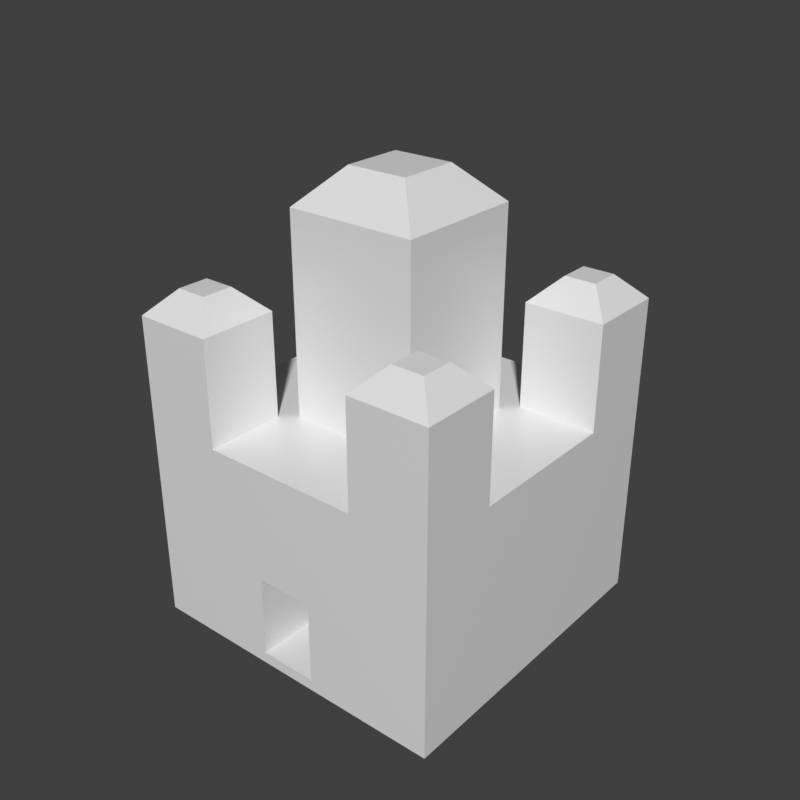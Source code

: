 # Source: capital.blend  (saved by Blender 3.0.42; exported with 4.5.12 LTS)
import bpy
from mathutils import Matrix  # noqa: F401  (used for matrix-valued properties, if any)

bpy.ops.wm.read_factory_settings(use_empty=True)
scene = bpy.context.scene
scene.name = 'Scene'

# ---- collections
col_collection = bpy.data.collections.new('Collection'); scene.collection.children.link(col_collection)

# ---- materials (node trees are filled in below, after node groups)
mat_material = bpy.data.materials.new('Material')
mat_material.alpha_threshold = 0.0
mat_material.use_transparent_shadow = False
mat_material.line_color = (0.0, 0.0, 0.0, 1.0)

# ---- material node trees
mat_material.use_nodes = True; mat_material.node_tree.nodes.clear()
_N = mat_material.node_tree.nodes; _L = mat_material.node_tree.links
n0 = _N.new('ShaderNodeOutputMaterial'); n0.name = 'Material Output'; n0.location = (300, 300)
n1 = _N.new('ShaderNodeBsdfPrincipled'); n1.name = 'Principled BSDF'; n1.location = (10, 300)
n1.distribution = 'GGX'
n1.subsurface_method = 'RANDOM_WALK_SKIN'
n1.inputs[2].default_value = 0.4
n1.inputs[3].default_value = 1.45
n1.inputs[27].default_value = (0.0, 0.0, 0.0, 1.0)
n1.inputs[28].default_value = 1.0
_L.new(n1.outputs[0], n0.inputs[0])
n0.is_active_output = True

# ---- world
world_world = bpy.data.worlds.new('World'); scene.world = world_world
world_world.use_nodes = True; world_world.node_tree.nodes.clear()
_N = world_world.node_tree.nodes; _L = world_world.node_tree.links
n0 = _N.new('ShaderNodeOutputWorld'); n0.name = 'World Output'; n0.location = (300, 300)
n1 = _N.new('ShaderNodeBackground'); n1.name = 'Background'; n1.location = (10, 300)
n1.inputs[0].default_value = (0.05088, 0.05088, 0.05088, 1.0)
_L.new(n1.outputs[0], n0.inputs[0])
n0.is_active_output = True
world_world.color = (0.05088, 0.05088, 0.05088)
world_world.use_sun_shadow = False
world_world.sun_shadow_jitter_overblur = 0.0

# ---- meshes
me_cube = bpy.data.meshes.new('Cube')
me_cube.from_pydata([(1.0, 1.0, 0.3138), (1.0, 1.0, -1.0), (1.0, -1.0, 0.3138), (1.0, -1.0, -1.0), (-1.0, 1.0, 0.3138), (-1.0, 1.0, -1.0), (-1.0, -1.0, 0.3138), (-1.0, -1.0, -1.0), (0.5, 1.0, -1.0), (0.0, 1.0, -1.0), (-0.5, 1.0, -1.0), (0.5, -1.0, 0.3138), (0.0, -1.0, 0.3138), (-0.5, -1.0, 0.3138), (-0.5, -1.0, -1.0), (0.0, -1.0, -1.0), (0.5, -1.0, -1.0), (-0.5, 1.0, 0.3138), (0.0, 1.0, 0.3138), (0.5, 1.0, 0.3138), (-1.0, 0.5, -1.0), (-1.0, 0.0, -1.0), (-1.0, -0.5, -1.0), (1.0, 0.5, 0.3138), (1.0, 0.0, 0.3138), (1.0, -0.5, 0.3138), (-1.0, -0.5, 0.3138), (-1.0, 0.0, 0.3138), (-1.0, 0.5, 0.3138), (1.0, -0.5, -1.0), (1.0, 0.0, -1.0), (1.0, 0.5, -1.0), (-0.5, 0.5, -1.0), (-0.5, 0.0, -1.0), (-0.5, -0.5, -1.0), (0.0, 0.5, -1.0), (0.0, 0.0, -1.0), (0.0, -0.5, -1.0), (0.5, 0.5, -1.0), (0.5, 0.0, -1.0), (0.5, -0.5, -1.0), (0.4132, 0.4132, 0.3138), (0.4132, 0.0, 0.3138), (0.4132, -0.4132, 0.3138), (0.0, 0.4132, 0.3138), (0.0, -0.4132, 0.3138), (-0.4132, 0.4132, 0.3138), (-0.4132, 0.0, 0.3138), (-0.4132, -0.4132, 0.3138), (0.5, 0.5, 0.3138), (0.5, 0.0, 0.3138), (0.5, -0.5, 0.3138), (-0.5, 0.5, 0.3138), (-0.5, 0.0, 0.3138), (-0.5, -0.5, 0.3138), (0.0, 0.5, 0.3138), (0.0, -0.5, 0.3138), (0.4132, 0.4132, 1.56), (0.192, 0.192, 1.781), (0.192, 0.0, 1.781), (0.4132, 0.0, 1.56), (0.192, -0.192, 1.781), (0.4132, -0.4132, 1.56), (-0.192, 0.192, 1.781), (-0.4132, 0.4132, 1.56), (-0.4132, 0.0, 1.56), (-0.192, 0.0, 1.781), (-0.4132, -0.4132, 1.56), (-0.192, -0.192, 1.781), (0.0, 0.192, 1.781), (0.0, 0.4132, 1.56), (0.0, -0.4132, 1.56), (0.0, -0.192, 1.781), (-0.5, -1.0, 0.9737), (-0.6515, -0.8485, 1.125), (-0.8485, -0.8485, 1.125), (-1.0, -1.0, 0.9737), (1.0, -0.5, 0.9737), (0.8485, -0.6515, 1.125), (0.8485, -0.8485, 1.125), (1.0, -1.0, 0.9737), (-1.0, 0.5, 0.9737), (-0.8485, 0.6515, 1.125), (-0.8485, 0.8485, 1.125), (-1.0, 1.0, 0.9737), (0.5, 1.0, 0.9737), (0.6515, 0.8485, 1.125), (0.8485, 0.8485, 1.125), (1.0, 1.0, 0.9737), (0.6515, -0.8485, 1.125), (0.5, -1.0, 0.9737), (-0.6515, 0.8485, 1.125), (-0.5, 1.0, 0.9737), (0.6515, -0.6515, 1.125), (0.5, -0.5, 0.9737), (-0.5, -0.5, 0.9737), (-0.6515, -0.6515, 1.125), (0.8485, 0.6515, 1.125), (1.0, 0.5, 0.9737), (-0.8485, -0.6515, 1.125), (-1.0, -0.5, 0.9737), (0.5, 0.5, 0.9737), (0.6515, 0.6515, 1.125), (-0.6515, 0.6515, 1.125), (-0.5, 0.5, 0.9737), (0.1822, -1.0, -0.4047), (0.1822, -1.0, -0.9268), (-0.1822, -1.0, -0.4047), (-0.1822, -1.0, -0.9268), (0.1822, -0.3174, -0.4047), (-0.1822, -0.3174, -0.4047), (0.1822, -0.3174, -0.9268), (-0.1822, -0.3174, -0.9268)], [], [(26, 6, 76, 100), (14, 13, 6, 7), (20, 28, 4, 5), (40, 29, 3, 16), (29, 25, 2, 3), (8, 19, 0, 1), (5, 4, 17, 10), (10, 17, 18, 9), (9, 18, 19, 8), (22, 34, 14, 7), (34, 37, 15, 14), (37, 40, 16, 15), (3, 2, 11, 16), (108, 106, 111, 112), (51, 56, 12, 11), (56, 54, 13, 12), (18, 17, 52, 55), (43, 42, 60, 62), (19, 18, 55, 49), (6, 13, 73, 76), (23, 49, 50, 24), (24, 50, 51, 25), (9, 8, 38, 35), (35, 38, 39, 36), (36, 39, 40, 37), (10, 9, 35, 32), (32, 35, 36, 33), (33, 36, 37, 34), (5, 10, 32, 20), (20, 32, 33, 21), (21, 33, 34, 22), (1, 0, 23, 31), (31, 23, 24, 30), (30, 24, 25, 29), (8, 1, 31, 38), (38, 31, 30, 39), (39, 30, 29, 40), (7, 6, 26, 22), (22, 26, 27, 21), (21, 27, 28, 20), (23, 0, 88, 98), (52, 28, 27, 53), (53, 27, 26, 54), (13, 54, 95, 73), (25, 51, 94, 77), (19, 49, 101, 85), (28, 52, 104, 81), (49, 23, 98, 101), (0, 19, 85, 88), (78, 93, 89, 79), (11, 2, 80, 90), (4, 28, 81, 84), (91, 83, 82, 103), (51, 11, 90, 94), (87, 86, 102, 97), (52, 17, 92, 104), (54, 26, 100, 95), (17, 4, 84, 92), (2, 25, 77, 80), (41, 42, 50, 49), (42, 43, 51, 50), (47, 46, 52, 53), (48, 47, 53, 54), (46, 44, 55, 52), (45, 48, 54, 56), (44, 41, 49, 55), (43, 45, 56, 51), (41, 44, 70, 57), (47, 48, 67, 65), (44, 46, 64, 70), (59, 58, 69, 63, 66, 68, 72, 61), (46, 47, 65, 64), (48, 45, 71, 67), (45, 43, 62, 71), (58, 59, 60, 57), (59, 61, 62, 60), (64, 65, 66, 63), (65, 67, 68, 66), (63, 69, 70, 64), (67, 71, 72, 68), (69, 58, 57, 70), (71, 62, 61, 72), (42, 41, 57, 60), (74, 75, 76, 73), (78, 79, 80, 77), (82, 83, 84, 81), (86, 87, 88, 85), (79, 89, 90, 80), (83, 91, 92, 84), (94, 90, 89, 93), (96, 74, 73, 95), (87, 97, 98, 88), (75, 99, 100, 76), (85, 101, 102, 86), (91, 103, 104, 92), (101, 98, 97, 102), (93, 78, 77, 94), (81, 104, 103, 82), (99, 96, 95, 100), (96, 99, 75, 74), (105, 106, 16, 11), (107, 105, 11, 13), (108, 107, 13, 14), (106, 108, 14, 16), (111, 109, 110, 112), (105, 107, 110, 109), (107, 108, 112, 110), (106, 105, 109, 111)])
_uv = me_cube.uv_layers.new(name='UVMap')
_uv.uv.foreach_set('vector', [0.625, 0.0625, 0.625, 0.0, 0.625, 0.0, 0.625, 0.0625, 0.375, 0.9375, 0.625, 0.9375, 0.625, 1.0, 0.375, 1.0, 0.375, 0.1875, 0.625, 0.1875, 0.625, 0.25, 0.375, 0.25, 0.3125, 0.6875, 0.375, 0.6875, 0.375, 0.75, 0.3125, 0.75, 0.375, 0.6875, 0.625, 0.6875, 0.625, 0.75, 0.375, 0.75, 0.375, 0.4375, 0.625, 0.4375, 0.625, 0.5, 0.375, 0.5, 0.375, 0.25, 0.625, 0.25, 0.625, 0.3125, 0.375, 0.3125, 0.375, 0.3125, 0.625, 0.3125, 0.625, 0.375, 0.375, 0.375, 0.375, 0.375, 0.625, 0.375, 0.625, 0.4375, 0.375, 0.4375, 0.125, 0.6875, 0.1875, 0.6875, 0.1875, 0.75, 0.125, 0.75, 0.1875, 0.6875, 0.25, 0.6875, 0.25, 0.75, 0.1875, 0.75, 0.25, 0.6875, 0.3125, 0.6875, 0.3125, 0.75, 0.25, 0.75, 0.375, 0.75, 0.625, 0.75, 0.625, 0.8125, 0.375, 0.8125, 0.4011, 0.9204, 0.4011, 0.8296, 0.4011, 0.8296, 0.4011, 0.9204, 0.6875, 0.6875, 0.75, 0.6875, 0.75, 0.75, 0.6875, 0.75, 0.75, 0.6875, 0.8125, 0.6875, 0.8125, 0.75, 0.75, 0.75, 0.75, 0.5, 0.8125, 0.5, 0.8125, 0.5625, 0.75, 0.5625, 0.6983, 0.6767, 0.6983, 0.625, 0.6983, 0.625, 0.6983, 0.6767, 0.6875, 0.5, 0.75, 0.5, 0.75, 0.5625, 0.6875, 0.5625, 0.625, 1.0, 0.625, 0.9375, 0.625, 0.9375, 0.625, 1.0, 0.625, 0.5625, 0.6875, 0.5625, 0.6875, 0.625, 0.625, 0.625, 0.625, 0.625, 0.6875, 0.625, 0.6875, 0.6875, 0.625, 0.6875, 0.25, 0.5, 0.3125, 0.5, 0.3125, 0.5625, 0.25, 0.5625, 0.25, 0.5625, 0.3125, 0.5625, 0.3125, 0.625, 0.25, 0.625, 0.25, 0.625, 0.3125, 0.625, 0.3125, 0.6875, 0.25, 0.6875, 0.1875, 0.5, 0.25, 0.5, 0.25, 0.5625, 0.1875, 0.5625, 0.1875, 0.5625, 0.25, 0.5625, 0.25, 0.625, 0.1875, 0.625, 0.1875, 0.625, 0.25, 0.625, 0.25, 0.6875, 0.1875, 0.6875, 0.125, 0.5, 0.1875, 0.5, 0.1875, 0.5625, 0.125, 0.5625, 0.125, 0.5625, 0.1875, 0.5625, 0.1875, 0.625, 0.125, 0.625, 0.125, 0.625, 0.1875, 0.625, 0.1875, 0.6875, 0.125, 0.6875, 0.375, 0.5, 0.625, 0.5, 0.625, 0.5625, 0.375, 0.5625, 0.375, 0.5625, 0.625, 0.5625, 0.625, 0.625, 0.375, 0.625, 0.375, 0.625, 0.625, 0.625, 0.625, 0.6875, 0.375, 0.6875, 0.3125, 0.5, 0.375, 0.5, 0.375, 0.5625, 0.3125, 0.5625, 0.3125, 0.5625, 0.375, 0.5625, 0.375, 0.625, 0.3125, 0.625, 0.3125, 0.625, 0.375, 0.625, 0.375, 0.6875, 0.3125, 0.6875, 0.375, 0.0, 0.625, 0.0, 0.625, 0.0625, 0.375, 0.0625, 0.375, 0.0625, 0.625, 0.0625, 0.625, 0.125, 0.375, 0.125, 0.375, 0.125, 0.625, 0.125, 0.625, 0.1875, 0.375, 0.1875, 0.625, 0.5625, 0.625, 0.5, 0.625, 0.5, 0.625, 0.5625, 0.8125, 0.5625, 0.875, 0.5625, 0.875, 0.625, 0.8125, 0.625, 0.8125, 0.625, 0.875, 0.625, 0.875, 0.6875, 0.8125, 0.6875, 0.8125, 0.75, 0.8125, 0.6875, 0.8125, 0.6875, 0.8125, 0.75, 0.625, 0.6875, 0.6875, 0.6875, 0.6875, 0.6875, 0.625, 0.6875, 0.6875, 0.5, 0.6875, 0.5625, 0.6875, 0.5625, 0.6875, 0.5, 0.875, 0.5625, 0.8125, 0.5625, 0.8125, 0.5625, 0.875, 0.5625, 0.6875, 0.5625, 0.625, 0.5625, 0.625, 0.5625, 0.6875, 0.5625, 0.625, 0.5, 0.625, 0.4375, 0.625, 0.4375, 0.625, 0.5, 0.6439, 0.7064, 0.6686, 0.7064, 0.6686, 0.7311, 0.6439, 0.7311, 0.625, 0.8125, 0.625, 0.75, 0.625, 0.75, 0.625, 0.8125, 0.625, 0.25, 0.625, 0.1875, 0.625, 0.1875, 0.625, 0.25, 0.8314, 0.5189, 0.8561, 0.5189, 0.8561, 0.5436, 0.8314, 0.5436, 0.6875, 0.6875, 0.6875, 0.75, 0.6875, 0.75, 0.6875, 0.6875, 0.6439, 0.5189, 0.6686, 0.5189, 0.6686, 0.5436, 0.6439, 0.5436, 0.8125, 0.5625, 0.8125, 0.5, 0.8125, 0.5, 0.8125, 0.5625, 0.8125, 0.6875, 0.875, 0.6875, 0.875, 0.6875, 0.8125, 0.6875, 0.625, 0.3125, 0.625, 0.25, 0.625, 0.25, 0.625, 0.3125, 0.625, 0.75, 0.625, 0.6875, 0.625, 0.6875, 0.625, 0.75, 0.6983, 0.5733, 0.6983, 0.625, 0.6875, 0.625, 0.6875, 0.5625, 0.6983, 0.625, 0.6983, 0.6767, 0.6875, 0.6875, 0.6875, 0.625, 0.8017, 0.625, 0.8017, 0.5733, 0.8125, 0.5625, 0.8125, 0.625, 0.8017, 0.6767, 0.8017, 0.625, 0.8125, 0.625, 0.8125, 0.6875, 0.8017, 0.5733, 0.75, 0.5733, 0.75, 0.5625, 0.8125, 0.5625, 0.75, 0.6767, 0.8017, 0.6767, 0.8125, 0.6875, 0.75, 0.6875, 0.75, 0.5733, 0.6983, 0.5733, 0.6875, 0.5625, 0.75, 0.5625, 0.6983, 0.6767, 0.75, 0.6767, 0.75, 0.6875, 0.6875, 0.6875, 0.6983, 0.5733, 0.75, 0.5733, 0.75, 0.5733, 0.6983, 0.5733, 0.8017, 0.625, 0.8017, 0.6767, 0.8017, 0.6767, 0.8017, 0.625, 0.75, 0.5733, 0.8017, 0.5733, 0.8017, 0.5733, 0.75, 0.5733, 0.726, 0.625, 0.726, 0.601, 0.75, 0.601, 0.774, 0.601, 0.774, 0.625, 0.774, 0.649, 0.75, 0.649, 0.726, 0.649, 0.8017, 0.5733, 0.8017, 0.625, 0.8017, 0.625, 0.8017, 0.5733, 0.8017, 0.6767, 0.75, 0.6767, 0.75, 0.6767, 0.8017, 0.6767, 0.75, 0.6767, 0.6983, 0.6767, 0.6983, 0.6767, 0.75, 0.6767, 0.726, 0.601, 0.726, 0.625, 0.6983, 0.625, 0.6983, 0.5733, 0.726, 0.625, 0.726, 0.649, 0.6983, 0.6767, 0.6983, 0.625, 0.8017, 0.5733, 0.8017, 0.625, 0.774, 0.625, 0.774, 0.601, 0.8017, 0.625, 0.8017, 0.6767, 0.774, 0.649, 0.774, 0.625, 0.774, 0.601, 0.75, 0.601, 0.75, 0.5733, 0.8017, 0.5733, 0.8017, 0.6767, 0.75, 0.6767, 0.75, 0.649, 0.774, 0.649, 0.75, 0.601, 0.726, 0.601, 0.6983, 0.5733, 0.75, 0.5733, 0.75, 0.6767, 0.6983, 0.6767, 0.726, 0.649, 0.75, 0.649, 0.6983, 0.625, 0.6983, 0.5733, 0.6983, 0.5733, 0.6983, 0.625, 0.8314, 0.7311, 0.8561, 0.7311, 0.875, 0.75, 0.8125, 0.75, 0.6439, 0.7064, 0.6439, 0.7311, 0.625, 0.75, 0.625, 0.6875, 0.8561, 0.5436, 0.8561, 0.5189, 0.875, 0.5, 0.875, 0.5625, 0.6686, 0.5189, 0.6439, 0.5189, 0.625, 0.5, 0.6875, 0.5, 0.6439, 0.7311, 0.6686, 0.7311, 0.6875, 0.75, 0.625, 0.75, 0.8561, 0.5189, 0.8314, 0.5189, 0.8125, 0.5, 0.875, 0.5, 0.6875, 0.6875, 0.6875, 0.75, 0.6686, 0.7311, 0.6686, 0.7064, 0.8314, 0.7064, 0.8314, 0.7311, 0.8125, 0.75, 0.8125, 0.6875, 0.6439, 0.5189, 0.6439, 0.5436, 0.625, 0.5625, 0.625, 0.5, 0.8561, 0.7311, 0.8561, 0.7064, 0.875, 0.6875, 0.875, 0.75, 0.6875, 0.5, 0.6875, 0.5625, 0.6686, 0.5436, 0.6686, 0.5189, 0.8314, 0.5189, 0.8314, 0.5436, 0.8125, 0.5625, 0.8125, 0.5, 0.6875, 0.5625, 0.625, 0.5625, 0.6439, 0.5436, 0.6686, 0.5436, 0.6686, 0.7064, 0.6439, 0.7064, 0.625, 0.6875, 0.6875, 0.6875, 0.875, 0.5625, 0.8125, 0.5625, 0.8314, 0.5436, 0.8561, 0.5436, 0.8561, 0.7064, 0.8314, 0.7064, 0.8125, 0.6875, 0.875, 0.6875, 0.8314, 0.7064, 0.8561, 0.7064, 0.8561, 0.7311, 0.8314, 0.7311, 0.5989, 0.8296, 0.4011, 0.8296, 0.375, 0.8125, 0.625, 0.8125, 0.5989, 0.9204, 0.5989, 0.8296, 0.625, 0.8125, 0.625, 0.9375, 0.4011, 0.9204, 0.5989, 0.9204, 0.625, 0.9375, 0.375, 0.9375, 0.4011, 0.8296, 0.4011, 0.9204, 0.375, 0.9375, 0.375, 0.8125, 0.4011, 0.8296, 0.5989, 0.8296, 0.5989, 0.9204, 0.4011, 0.9204, 0.5989, 0.8296, 0.5989, 0.9204, 0.5989, 0.9204, 0.5989, 0.8296, 0.5989, 0.9204, 0.4011, 0.9204, 0.4011, 0.9204, 0.5989, 0.9204, 0.4011, 0.8296, 0.5989, 0.8296, 0.5989, 0.8296, 0.4011, 0.8296])
me_cube.materials.append(mat_material)
me_cube.use_remesh_preserve_volume = False
me_cube.use_remesh_preserve_attributes = False
me_cube.use_mirror_vertex_groups = False
me_cube.update()

# ---- objects
ob_cube = bpy.data.objects.new('Cube', me_cube)

# ---- transforms, parenting, visibility, modifiers, constraints
ob_cube.location = (0.0, 0.0, 0.0)
ob_cube.lock_rotations_4d = False
ob_cube.empty_display_type = 'ARROWS'
ob_cube.lineart.crease_threshold = 0.0

# ---- collection membership
col_collection.objects.link(ob_cube)

# ---- scene / render settings (as saved in the file)
scene.frame_start = 1; scene.frame_end = 250; scene.frame_set(2)
scene.render.engine = 'BLENDER_EEVEE_NEXT'
scene.render.resolution_x = 512
scene.render.resolution_y = 512
scene.cycles.sampling_pattern = 'TABULATED_SOBOL'
scene.cycles.use_light_tree = False
scene.view_settings.view_transform = 'Standard'
bpy.context.view_layer.update()

# ---- added for rendering (the .blend has no active camera and no usable light): camera, sun
cam_auto = bpy.data.cameras.new('AutoCamera')
cam_auto.lens = 50.0
cam_auto.sensor_width = 36.0
cam_auto.clip_end = 1000.0
ob_auto_camera = bpy.data.objects.new('AutoCamera', cam_auto)
scene.collection.objects.link(ob_auto_camera)
ob_auto_camera.location = (3.67014, -4.40417, 3.32672)
ob_auto_camera.rotation_euler = (1.09748, -7.21219e-08, 0.694738)
scene.camera = ob_auto_camera
light_auto_sun = bpy.data.lights.new('AutoSun', 'SUN')
light_auto_sun.energy = 3.0
light_auto_sun.angle = 0.0523599
ob_auto_sun = bpy.data.objects.new('AutoSun', light_auto_sun)
scene.collection.objects.link(ob_auto_sun)
ob_auto_sun.rotation_euler = (0.872665, 0.174533, 0.523599)
bpy.context.view_layer.update()
